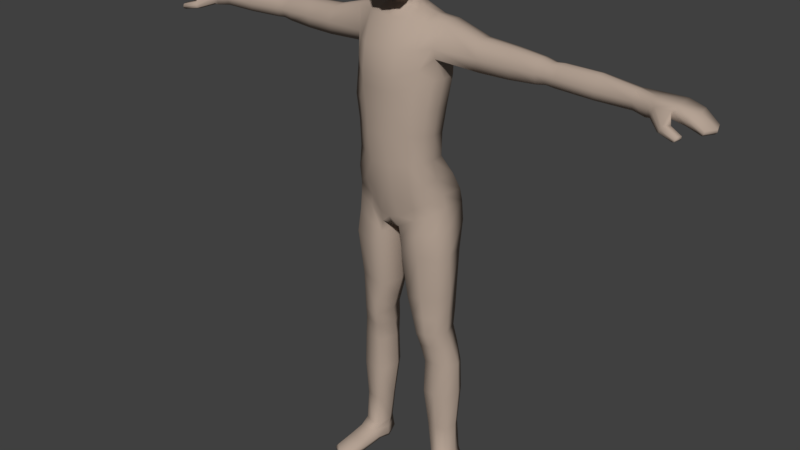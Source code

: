 # Source: Character.blend  (saved by Blender 2.78.0; exported with 4.5.12 LTS)
import bpy
from mathutils import Matrix  # noqa: F401  (used for matrix-valued properties, if any)

bpy.ops.wm.read_factory_settings(use_empty=True)
scene = bpy.context.scene
scene.name = 'Scene'

# ---- collections
col_collection_1 = bpy.data.collections.new('Collection 1'); scene.collection.children.link(col_collection_1)

# ---- materials (node trees are filled in below, after node groups)
mat_skin = bpy.data.materials.new('Skin')
mat_skin.alpha_threshold = 0.0
mat_skin.use_transparent_shadow = False
mat_skin.diffuse_color = (0.4575, 0.3625, 0.296, 1.0)
mat_skin.roughness = 0.5
mat_skin.specular_intensity = 0.0

# ---- material node trees

# ---- world
world_world = bpy.data.worlds.new('World'); scene.world = world_world
world_world.color = (0.05088, 0.05088, 0.05088)
world_world.use_sun_shadow = False
world_world.sun_shadow_jitter_overblur = 0.0
world_world.cycles.sampling_method = 'MANUAL'

# ---- meshes
me_cube_001 = bpy.data.meshes.new('Cube.001')
me_cube_001.from_pydata([(0.0, 0.06988, 1.705), (0.08169, -0.02128, 1.708), (0.0, -0.1225, 1.706), (0.0, 0.04123, 1.612), (0.0, -0.02128, 1.809), (0.0, 0.04538, 1.631), (0.0, 0.05649, 1.779), (0.05891, 0.04709, 1.708), (0.06837, -0.0266, 1.603), (0.06521, -0.02128, 1.785), (0.05891, -0.09968, 1.71), (0.0, -0.09111, 1.569), (0.0, -0.1065, 1.776), (0.05064, -0.07497, 1.577), (0.04749, -0.0888, 1.757), (0.05064, 0.0324, 1.646), (0.04749, 0.03877, 1.76), (0.1277, -0.03642, 0.9441), (0.1295, -0.02057, 1.412), (0.141, 0.1045, 0.9488), (0.1295, 0.06464, 1.41), (0.0, 0.136, 0.9257), (0.0, 0.1305, 1.357), (0.0, -0.0462, 0.8858), (0.0, -0.1059, 1.358), (0.1455, -0.008104, 1.514), (0.1455, 0.06438, 1.511), (0.0, 0.08293, 1.51), (0.0, -0.05173, 1.515), (0.1152, 0.0362, 1.18), (0.1152, -0.05292, 1.191), (0.0, -0.1016, 1.191), (0.0, 0.06673, 1.179), (0.0, 0.1236, 1.435), (0.1296, 0.0847, 1.441), (0.1296, -0.03288, 1.444), (0.0, -0.09854, 1.438), (0.1265, 0.03978, 1.261), (0.1263, -0.05316, 1.267), (0.0, -0.1021, 1.261), (0.0, 0.09088, 1.253), (0.1126, 0.03709, 1.108), (0.1126, -0.05148, 1.11), (0.0, -0.09729, 1.099), (0.0, 0.07186, 1.088), (0.05454, 0.1305, 1.362), (0.03012, -0.05319, 0.8899), (0.03638, 0.1259, 0.9028), (0.05454, -0.1059, 1.364), (0.05476, 0.08082, 1.511), (0.05476, -0.05173, 1.517), (0.04435, -0.1016, 1.191), (0.04435, 0.06673, 1.179), (0.05137, -0.09854, 1.441), (0.05137, 0.1236, 1.438), (0.04774, -0.1021, 1.263), (0.04774, 0.09088, 1.255), (0.03436, 0.07186, 1.087), (0.03436, -0.09729, 1.098), (0.117, 0.08726, 1.038), (0.117, -0.0535, 1.043), (0.0, -0.08449, 1.002), (0.0, 0.1231, 1.006), (0.03436, -0.08449, 1.002), (0.03436, 0.1166, 1.01), (0.168, 0.01912, 0.07011), (0.1675, 0.08683, 0.07172), (0.1128, 0.01168, 0.06847), (0.1165, 0.08903, 0.06817), (0.07771, -0.02784, 0.5303), (0.1409, -0.00975, 0.5291), (0.1401, 0.07815, 0.5354), (0.08126, 0.08453, 0.5347), (0.1494, -0.03107, 0.8086), (0.04898, 0.09033, 0.7992), (0.03936, -0.05111, 0.8002), (0.1534, 0.08142, 0.806), (0.04755, -0.03308, 0.651), (0.1419, 0.08812, 0.6721), (0.1426, -0.01393, 0.6558), (0.05508, 0.09478, 0.6635), (0.09094, 0.002223, 0.4169), (0.1604, 0.09312, 0.4055), (0.1612, 0.01244, 0.4152), (0.09539, 0.1001, 0.4068), (0.08751, 0.001027, 0.3023), (0.1629, 0.096, 0.302), (0.1636, 0.01046, 0.3011), (0.09272, 0.1011, 0.3016), (0.1015, 0.009551, 0.1759), (0.1589, 0.0859, 0.1762), (0.1595, 0.01798, 0.1753), (0.1049, 0.09057, 0.1754), (0.1368, -0.03155, 0.8869), (0.04592, 0.1057, 0.8564), (0.03696, -0.05231, 0.8522), (0.154, 0.09385, 0.8971), (0.4642, 0.04792, 1.409), (0.4645, 0.005934, 1.41), (0.4722, 0.04743, 1.461), (0.4724, 0.009719, 1.462), (0.4667, 0.05697, 1.434), (0.4671, -0.002896, 1.436), (0.7108, 0.04679, 1.401), (0.711, 0.008252, 1.402), (0.711, 0.04664, 1.45), (0.7111, 0.01204, 1.451), (0.7096, 0.0554, 1.427), (0.7098, 0.0004578, 1.428), (0.2607, 0.07142, 1.438), (0.2631, 0.05806, 1.398), (0.2544, 0.05708, 1.481), (0.2632, -0.005037, 1.4), (0.2609, -0.01854, 1.44), (0.2545, 0.0004142, 1.482), (0.3527, 0.06419, 1.436), (0.3534, 0.05226, 1.476), (0.353, -0.01072, 1.438), (0.3542, 0.05299, 1.399), (0.3544, 0.0004484, 1.4), (0.3536, 0.005067, 1.477), (0.6045, -0.001219, 1.428), (0.6074, 0.01088, 1.464), (0.6033, 0.007093, 1.402), (0.6072, 0.04704, 1.463), (0.6041, 0.05618, 1.427), (0.6031, 0.04735, 1.401), (0.04287, -0.01162, 1.545), (0.04287, 0.05071, 1.546), (0.0, -0.02235, 1.545), (0.0, 0.06649, 1.547), (0.04287, -0.01574, 1.568), (0.04287, 0.03657, 1.59), (0.0, -0.02711, 1.559), (0.0, 0.04589, 1.591), (0.1435, 0.02342, 0.9558), (0.1326, 0.02195, 1.408), (0.0, 0.03708, 0.8877), (0.1469, 0.02828, 1.517), (0.1197, -0.008402, 1.185), (0.1309, -0.006735, 1.263), (0.1172, -0.0072, 1.109), (0.01491, 0.03711, 0.8948), (0.1215, 0.008341, 1.044), (0.1808, 0.0498, 0.07127), (0.1027, 0.06073, 0.06927), (0.06485, 0.03485, 0.534), (0.1561, 0.02561, 0.5352), (0.1728, 0.006197, 0.8121), (0.022, 0.01717, 0.7999), (0.1634, 0.0268, 0.664), (0.03156, 0.03699, 0.6554), (0.07734, 0.06551, 0.4116), (0.1777, 0.05719, 0.4115), (0.07334, 0.06541, 0.3023), (0.1812, 0.0577, 0.3022), (0.08946, 0.0621, 0.1738), (0.1739, 0.05521, 0.1747), (0.02102, 0.032, 0.8512), (0.1585, 0.02038, 0.8984), (0.4645, 0.02683, 1.405), (0.4726, 0.02869, 1.466), (0.7142, 0.02746, 1.398), (0.7147, 0.02942, 1.453), (0.255, 0.02887, 1.486), (0.2631, 0.02641, 1.394), (0.3539, 0.02878, 1.481), (0.3545, 0.02662, 1.395), (0.603, 0.02712, 1.397), (0.6076, 0.02907, 1.468), (0.04665, 0.01956, 1.548), (0.09885, 0.02585, 1.524), (0.04743, 0.009891, 1.581), (0.05805, -0.006844, 1.593), (0.0, -0.05842, 1.56), (0.04564, -0.046, 1.573), (0.04564, 0.02974, 1.614), (0.9093, 0.06389, 1.4), (0.9044, 0.06389, 1.387), (0.9018, 0.0005877, 1.4), (0.8968, 0.0005877, 1.387), (0.7616, 0.05972, 1.447), (0.748, 0.05972, 1.398), (0.7643, -0.003352, 1.447), (0.7507, -0.003352, 1.398), (0.8292, -0.008828, 1.445), (0.8247, 0.06757, 1.445), (0.82, -0.008828, 1.413), (0.8155, 0.06757, 1.413), (0.92, 0.0309, 1.4), (0.9151, 0.0309, 1.387), (0.7643, 0.02362, 1.447), (0.7507, 0.02362, 1.398), (0.8189, 0.02252, 1.413), (0.8281, 0.02252, 1.445), (0.8203, -0.01411, 1.435), (0.7763, -0.01046, 1.433), (0.7646, -0.006862, 1.401), (0.8158, -0.01042, 1.41), (0.7656, 0.01275, 1.396), (0.8112, 0.01129, 1.405), (0.829, -0.02431, 1.403), (0.8135, -0.03943, 1.402), (0.8084, -0.04263, 1.386), (0.8262, -0.02479, 1.391), (0.8014, -0.03596, 1.384), (0.8166, -0.01953, 1.389), (0.8657, -0.0386, 1.391), (0.8587, -0.05277, 1.391), (0.8559, -0.05622, 1.379), (0.8639, -0.03961, 1.382), (0.8495, -0.0533, 1.377), (0.856, -0.03829, 1.381), (0.8655, -0.009824, 1.431), (0.8616, 0.06801, 1.406), (0.8689, 0.06801, 1.431), (0.8582, -0.009824, 1.406), (0.8748, 0.03166, 1.431), (0.8675, 0.03166, 1.406), (0.9089, 0.06559, 1.393), (0.9011, 0.0004512, 1.393), (0.7525, 0.06103, 1.423), (0.7552, -0.003603, 1.423), (0.8196, 0.06937, 1.429), (0.8242, -0.009238, 1.429), (0.9199, 0.03164, 1.393), (0.7685, -0.009067, 1.417), (0.8175, -0.01278, 1.423), (0.8102, -0.04238, 1.394), (0.8273, -0.02541, 1.397), (0.8579, -0.05623, 1.384), (0.8656, -0.04039, 1.386), (0.8625, -0.01026, 1.418), (0.8661, 0.06983, 1.419), (0.108, 0.01538, 0.01117), (0.1172, -0.01235, 0.04637), (0.1164, 0.08724, 0.001153), (0.1157, 0.09295, 0.03947), (0.1876, 0.01859, 0.01079), (0.1698, -0.009849, 0.05017), (0.1669, 0.09046, 0.0007727), (0.1688, 0.09617, 0.04353), (0.1061, 0.05708, -0.0002414), (0.09885, 0.04314, 0.04721), (0.1857, 0.06651, -0.0006216), (0.1824, 0.0494, 0.04936), (0.1275, -0.118, -4.774e-05), (0.1329, -0.1142, 0.02202), (0.1924, -0.1144, 1.212e-05), (0.1869, -0.1106, 0.01991), (0.1067, 0.002705, 0.02126), (0.1146, 0.09713, 0.01607), (0.1717, 0.1003, 0.02012), (0.1896, 0.005919, 0.02425), (0.1891, 0.0494, 0.02298), (0.09656, 0.04314, 0.01936), (0.1239, -0.118, 0.006768), (0.1948, -0.1144, 0.007303), (0.4341, 0.05952, 1.435), (0.4379, 0.04913, 1.468), (0.4345, -0.00566, 1.436), (0.4336, 0.04971, 1.404), (0.4338, 0.003996, 1.405), (0.4382, 0.008075, 1.469), (0.4384, 0.02872, 1.473), (0.4338, 0.02675, 1.4), (0.4974, 0.009942, 1.465), (0.4972, 0.04735, 1.464), (0.4906, 0.04781, 1.406), (0.4925, -0.002572, 1.434), (0.4908, 0.006157, 1.407), (0.4921, 0.05682, 1.433), (0.4976, 0.02876, 1.469), (0.4908, 0.02688, 1.402), (0.06446, -0.03024, 0.5872), (0.1409, 0.08437, 0.5955), (0.1416, -0.01168, 0.5886), (0.06975, 0.09088, 0.5913), (0.1593, 0.02613, 0.5918), (0.05022, 0.03579, 0.5874), (0.1503, 0.003705, 0.4795), (0.08786, 0.09354, 0.4749), (0.08389, -0.01389, 0.4809), (0.1496, 0.08689, 0.4747), (0.1662, 0.04036, 0.4774), (0.07068, 0.04917, 0.4768), (0.1226, -0.05819, 0.03541), (0.1768, -0.05522, 0.03655), (0.1897, -0.06024, 1.212e-05), (0.116, -0.06361, 0.0001943), (0.1147, -0.06424, 0.01369), (0.191, -0.06087, 0.01557), (0.134, 0.05469, 1.35), (0.1339, -0.03361, 1.354), (0.0, -0.1044, 1.32), (0.0, 0.1147, 1.316), (0.05475, -0.1044, 1.324), (0.05475, 0.1147, 1.32), (0.1376, 0.01047, 1.35), (0.1015, 0.09212, 1.385), (0.08126, -0.04271, 0.9183), (0.09424, 0.06852, 1.513), (0.05941, 0.05076, 1.533), (0.07806, 0.04587, 1.18), (0.08899, 0.09849, 1.439), (0.08495, 0.05992, 1.259), (0.07271, 0.04871, 1.096), (0.08868, 0.1092, 0.9267), (0.107, -0.06247, 1.386), (0.09301, -0.02576, 1.509), (0.08332, -0.07646, 1.191), (0.09384, -0.06507, 1.441), (0.09048, -0.07691, 1.265), (0.07743, -0.07341, 1.105), (0.08014, -0.06803, 1.024), (0.07572, 0.09633, 1.022), (0.1406, 0.01168, 0.06562), (0.1425, 0.08209, 0.0693), (0.1108, 0.07544, 0.5349), (0.1091, -0.02416, 0.5305), (0.09497, -0.04636, 0.8048), (0.1018, 0.07996, 0.8031), (0.09543, -0.02879, 0.6538), (0.09907, 0.08553, 0.6679), (0.1281, 0.0907, 0.4058), (0.1261, 0.004163, 0.4166), (0.1282, 0.09266, 0.302), (0.1257, 0.0026, 0.3018), (0.1321, 0.08234, 0.176), (0.1304, 0.01061, 0.1746), (0.1001, 0.09401, 0.8785), (0.08732, -0.04718, 0.87), (0.05868, -0.00493, 1.533), (0.06156, 0.02342, 1.536), (0.1424, 0.08584, 0.005954), (0.1432, 0.08887, 0.04038), (0.1488, 0.01736, 0.01682), (0.1432, -0.01296, 0.05103), (0.1468, 0.06249, 0.005391), (0.1605, -0.1353, 0.00412), (0.1603, -0.1315, 0.01679), (0.1599, -0.1336, 0.006255), (0.1442, 0.09302, 0.01915), (0.1031, -0.02625, 0.588), (0.1056, 0.08173, 0.5939), (0.117, -0.008388, 0.4816), (0.1189, 0.08437, 0.4741), (0.1538, -0.06229, 0.005942), (0.1504, -0.05967, 0.03714), (0.0974, -0.06831, 1.339), (0.09173, 0.07962, 1.337), (0.1314, 0.1059, 0.9855), (0.1221, -0.04137, 0.9848), (0.0, -0.06027, 0.9174), (0.0, 0.1338, 0.9395), (0.03434, -0.05891, 0.9251), (0.03209, 0.1327, 0.9405), (0.1335, 0.0221, 0.9947), (0.08173, 0.1133, 0.963), (0.07856, -0.04519, 0.9564)], [], [(0, 6, 16, 7), (0, 7, 15, 5), (1, 8, 15, 7), (1, 7, 16, 9), (1, 9, 14, 10), (1, 10, 13, 8), (2, 11, 13, 10), (2, 10, 14, 12), (15, 8, 173, 176), (5, 15, 176, 3), (4, 9, 16, 6), (4, 12, 14, 9), (350, 299, 20, 292), (298, 136, 18, 293), (329, 89, 67, 316), (258, 259, 99, 101), (296, 48, 24, 294), (49, 27, 130, 128), (54, 33, 27, 49), (311, 35, 25, 309), (58, 51, 31, 43), (141, 139, 30, 42), (306, 303, 29, 41), (308, 18, 35, 311), (45, 22, 33, 54), (261, 258, 101, 97), (51, 55, 39, 31), (139, 140, 38, 30), (303, 305, 37, 29), (315, 306, 41, 59), (143, 141, 42, 60), (63, 58, 43, 61), (314, 313, 58, 63), (32, 40, 56, 52), (310, 312, 55, 51), (299, 45, 54, 304), (24, 48, 53, 36), (44, 32, 52, 57), (313, 310, 51, 58), (36, 53, 50, 28), (304, 54, 49, 301), (28, 50, 127, 129), (349, 308, 48, 296), (137, 142, 46, 23), (295, 22, 45, 297), (354, 62, 64, 356), (359, 314, 63, 355), (355, 63, 61, 353), (357, 143, 60, 352), (358, 315, 59, 351), (328, 90, 66, 317), (157, 91, 65, 144), (156, 92, 68, 145), (279, 277, 72, 146), (278, 276, 70, 147), (344, 275, 71, 318), (343, 274, 69, 319), (331, 95, 75, 320), (330, 96, 76, 321), (159, 93, 73, 148), (158, 94, 74, 149), (320, 75, 77, 322), (321, 76, 78, 323), (148, 73, 79, 150), (149, 74, 80, 151), (285, 281, 84, 152), (284, 280, 83, 153), (346, 283, 82, 324), (345, 282, 81, 325), (152, 84, 88, 154), (153, 83, 87, 155), (324, 82, 86, 326), (325, 81, 85, 327), (154, 88, 92, 156), (155, 87, 91, 157), (326, 86, 90, 328), (327, 85, 89, 329), (142, 47, 94, 158), (135, 17, 93, 159), (307, 19, 96, 330), (300, 46, 95, 331), (62, 44, 57, 64), (121, 123, 104, 108), (122, 121, 108, 106), (265, 261, 97, 160), (263, 260, 102, 100), (260, 262, 98, 102), (264, 263, 100, 161), (169, 122, 106, 163), (126, 125, 107, 103), (125, 124, 105, 107), (168, 126, 103, 162), (138, 25, 114, 164), (35, 18, 112, 113), (25, 35, 113, 114), (136, 20, 110, 165), (20, 34, 109, 110), (34, 26, 111, 109), (164, 114, 120, 166), (113, 112, 119, 117), (114, 113, 117, 120), (165, 110, 118, 167), (110, 109, 115, 118), (109, 111, 116, 115), (273, 268, 126, 168), (271, 267, 124, 125), (268, 271, 125, 126), (272, 266, 122, 169), (266, 269, 121, 122), (269, 270, 123, 121), (25, 138, 171, 309), (301, 49, 128, 302), (301, 171, 138, 26), (333, 332, 309, 171), (170, 128, 132, 172), (129, 127, 131, 133), (128, 130, 134, 132), (127, 170, 172, 131), (301, 302, 333, 171), (267, 272, 169, 124), (270, 273, 168, 123), (112, 165, 167, 119), (111, 164, 166, 116), (18, 136, 165, 112), (26, 138, 164, 111), (123, 168, 162, 104), (124, 169, 163, 105), (259, 264, 161, 99), (262, 265, 160, 98), (19, 135, 159, 96), (46, 142, 158, 95), (86, 155, 157, 90), (85, 154, 156, 89), (82, 153, 155, 86), (81, 152, 154, 85), (283, 284, 153, 82), (282, 285, 152, 81), (75, 149, 151, 77), (76, 148, 150, 78), (95, 158, 149, 75), (96, 159, 148, 76), (275, 278, 147, 71), (274, 279, 146, 69), (89, 156, 145, 67), (90, 157, 144, 66), (351, 59, 143, 357), (21, 47, 142, 137), (59, 41, 141, 143), (29, 37, 140, 139), (41, 29, 139, 141), (292, 20, 136, 298), (13, 11, 174, 175), (8, 13, 175, 173), (131, 175, 174, 133), (175, 131, 172, 173), (173, 172, 132, 176), (176, 132, 134, 3), (185, 183, 196, 195), (194, 191, 183, 185), (163, 106, 183, 191), (221, 181, 186, 223), (218, 190, 180, 216), (233, 215, 177, 219), (225, 189, 179, 220), (192, 193, 200, 199), (217, 194, 185, 213), (232, 213, 185, 224), (215, 186, 194, 217), (182, 188, 193, 192), (219, 177, 189, 225), (214, 178, 190, 218), (105, 163, 191, 181), (186, 181, 191, 194), (200, 198, 204, 206), (199, 200, 206, 205), (222, 184, 197, 226), (224, 185, 195, 227), (193, 187, 198, 200), (184, 192, 199, 197), (203, 205, 211, 209), (229, 201, 207, 231), (226, 197, 203, 228), (195, 196, 202, 201), (227, 195, 201, 229), (197, 199, 205, 203), (231, 207, 208, 230), (211, 212, 210, 209), (205, 206, 212, 211), (206, 204, 210, 212), (228, 203, 209, 230), (201, 202, 208, 207), (188, 214, 218, 193), (177, 215, 217, 189), (220, 179, 213, 232), (189, 217, 213, 179), (223, 186, 215, 233), (193, 218, 216, 187), (162, 103, 182, 192), (104, 162, 192, 184), (188, 223, 233, 214), (180, 220, 232, 216), (202, 228, 230, 208), (210, 231, 230, 209), (198, 227, 229, 204), (196, 226, 228, 202), (204, 229, 231, 210), (187, 224, 227, 198), (183, 222, 226, 196), (178, 219, 225, 190), (216, 232, 224, 187), (190, 225, 220, 180), (214, 233, 219, 178), (182, 221, 223, 188), (107, 105, 181, 221), (103, 107, 221, 182), (108, 104, 184, 222), (106, 108, 222, 183), (255, 243, 237, 251), (342, 335, 241, 252), (254, 245, 239, 253), (348, 286, 247, 340), (338, 244, 238, 336), (334, 240, 244, 338), (252, 241, 245, 254), (250, 235, 243, 255), (317, 335, 237, 68), (144, 245, 241, 66), (65, 239, 245, 144), (68, 237, 243, 145), (145, 243, 235, 67), (316, 337, 239, 65), (341, 340, 247, 256), (291, 287, 249, 257), (290, 289, 246, 256), (347, 288, 248, 339), (286, 290, 256, 247), (288, 291, 257, 248), (339, 341, 256, 246), (234, 250, 255, 242), (240, 252, 254, 244), (244, 254, 253, 238), (334, 342, 252, 240), (242, 255, 251, 236), (119, 167, 265, 262), (116, 166, 264, 259), (166, 120, 263, 264), (117, 119, 262, 260), (120, 117, 260, 263), (167, 118, 261, 265), (118, 115, 258, 261), (115, 116, 259, 258), (98, 160, 273, 270), (99, 161, 272, 267), (102, 98, 270, 269), (100, 102, 269, 266), (161, 100, 266, 272), (97, 101, 271, 268), (101, 99, 267, 271), (160, 97, 268, 273), (77, 151, 279, 274), (78, 150, 278, 275), (322, 77, 274, 343), (323, 78, 275, 344), (150, 79, 276, 278), (151, 80, 277, 279), (69, 146, 285, 282), (71, 147, 284, 283), (319, 69, 282, 345), (318, 71, 283, 346), (147, 70, 280, 284), (146, 72, 281, 285), (238, 253, 291, 288), (235, 250, 290, 286), (336, 238, 288, 347), (250, 234, 289, 290), (253, 239, 287, 291), (337, 235, 286, 348), (37, 292, 298, 140), (40, 295, 297, 56), (312, 349, 296, 55), (55, 296, 294, 39), (140, 298, 293, 38), (305, 350, 292, 37), (56, 297, 350, 305), (38, 293, 349, 312), (239, 337, 348, 287), (234, 336, 347, 289), (72, 318, 346, 281), (70, 319, 345, 280), (80, 323, 344, 277), (79, 322, 343, 276), (236, 251, 342, 334), (248, 257, 341, 339), (289, 347, 339, 246), (257, 249, 340, 341), (67, 235, 337, 316), (66, 241, 335, 317), (236, 334, 338, 242), (242, 338, 336, 234), (287, 348, 340, 249), (251, 237, 335, 342), (128, 170, 333, 302), (50, 309, 332, 127), (170, 127, 332, 333), (17, 300, 331, 93), (47, 307, 330, 94), (87, 327, 329, 91), (88, 326, 328, 92), (83, 325, 327, 87), (84, 324, 326, 88), (280, 345, 325, 83), (281, 346, 324, 84), (74, 321, 323, 80), (73, 320, 322, 79), (94, 330, 321, 74), (93, 331, 320, 73), (276, 343, 319, 70), (277, 344, 318, 72), (92, 328, 317, 68), (356, 64, 315, 358), (352, 60, 314, 359), (293, 18, 308, 349), (34, 304, 301, 26), (42, 30, 310, 313), (20, 299, 304, 34), (30, 38, 312, 310), (60, 42, 313, 314), (64, 57, 306, 315), (52, 56, 305, 303), (48, 308, 311, 53), (57, 52, 303, 306), (53, 311, 309, 50), (91, 329, 316, 65), (297, 45, 299, 350), (17, 352, 359, 300), (47, 356, 358, 307), (19, 351, 357, 135), (307, 358, 351, 19), (135, 357, 352, 17), (46, 355, 353, 23), (300, 359, 355, 46), (21, 354, 356, 47)])
me_cube_001.polygons.foreach_set('use_smooth', [True] * 342)
me_cube_001.materials.append(mat_skin)
me_cube_001.use_remesh_preserve_volume = False
me_cube_001.use_remesh_preserve_attributes = False
me_cube_001.use_mirror_vertex_groups = False
me_cube_001.update()
arm_armature = bpy.data.armatures.new('Armature')  # bones are not reproduced

# ---- objects
ob_armature = bpy.data.objects.new('Armature', arm_armature)
ob_cube = bpy.data.objects.new('Cube', me_cube_001)

# ---- transforms, parenting, visibility, modifiers, constraints
ob_armature.location = (0.0, 0.0, 0.9275)
ob_armature.hide_viewport = True
ob_armature.show_in_front = True
ob_armature.lineart.crease_threshold = 0.0
ob_cube.parent = ob_armature
ob_cube.matrix_parent_inverse = Matrix(((1.0, 0.0, 0.0, 0.0), (0.0, 1.0, 0.0, 0.0), (0.0, 0.0, 1.0, -0.9275), (0.0, 0.0, 0.0, 1.0)))
ob_cube.location = (0.0, 0.0, 0.0)
ob_cube.lineart.crease_threshold = 0.0
_vg = ob_cube.vertex_groups.new(name='Hips')
for _i, _w in zip([17, 19, 21, 23, 29, 30, 31, 32, 37, 38, 39, 40, 41, 42, 43, 44, 46, 47, 51, 52, 55, 56, 57, 58, 59, 60, 61, 62, 63, 64, 74, 75, 93, 94, 95, 135, 137, 139, 140, 141, 142, 143, 149, 158, 300, 303, 305, 306, 307, 310, 312, 313, 314, 315, 330, 331, 351, 352, 353, 354, 355, 356, 357, 358, 359], [0.1838, 0.0679, 0.3559, 0.7709, 0.1764, 0.1569, 0.1753, 0.1552, 0.04801, 0.0441, 0.0564, 0.05109, 0.5741, 0.5764, 0.8085, 0.6821, 0.6633, 0.2396, 0.1604, 0.1452, 0.04659, 0.03653, 0.6848, 0.8116, 0.2725, 0.6642, 0.8763, 0.5228, 0.8457, 0.4838, 0.000227, 0.05394, 0.03658, 0.103, 0.2156, 0.09481, 0.7176, 0.1751, 0.0504, 0.6174, 0.6461, 0.525, 0.04393, 0.2007, 0.2728, 0.1541, 0.0391, 0.6271, 0.1089, 0.1569, 0.04217, 0.7432, 0.7667, 0.3001, 0.005297, 0.08763, 0.1702, 0.424, 0.8236, 0.4394, 0.7545, 0.3617, 0.3099, 0.2045, 0.5197]): _vg.add([_i], _w, 'REPLACE')
_vg = ob_cube.vertex_groups.new(name='Spine')
for _i, _w in zip([18, 20, 22, 24, 29, 30, 31, 32, 33, 36, 37, 38, 39, 40, 41, 42, 43, 44, 45, 48, 51, 52, 53, 54, 55, 56, 57, 58, 59, 60, 61, 62, 63, 64, 136, 139, 140, 141, 143, 292, 293, 294, 295, 296, 297, 298, 299, 303, 304, 305, 306, 308, 310, 311, 312, 313, 314, 315, 349, 350, 351, 352, 353, 354, 355, 356, 357, 358, 359], [0.01854, 0.003708, 0.1754, 0.1571, 0.7126, 0.7495, 0.7434, 0.7433, 0.05772, 0.05074, 0.6963, 0.6957, 0.6866, 0.6772, 0.2364, 0.3475, 0.152, 0.1738, 0.1429, 0.1369, 0.7659, 0.7595, 0.03508, 0.04444, 0.7109, 0.6983, 0.1569, 0.1463, 0.05498, 0.09674, 0.006591, 0.02974, 0.003475, 0.0253, 0.01281, 0.724, 0.6994, 0.261, 0.08339, 0.1735, 0.1763, 0.2923, 0.3044, 0.2684, 0.2657, 0.1868, 0.09292, 0.7454, 0.02374, 0.7144, 0.1892, 0.09678, 0.7657, 0.01832, 0.7145, 0.1995, 0.04961, 0.0362, 0.214, 0.2204, 0.02749, 0.04837, 0.003296, 0.01487, 0.001738, 0.01265, 0.0417, 0.0181, 0.0248]): _vg.add([_i], _w, 'REPLACE')
_vg = ob_cube.vertex_groups.new(name='Chest')
for _i, _w in zip([3, 5, 18, 20, 22, 24, 25, 26, 27, 28, 29, 30, 31, 32, 33, 34, 35, 36, 37, 38, 39, 40, 45, 48, 49, 50, 51, 52, 53, 54, 55, 56, 127, 128, 129, 130, 131, 132, 133, 134, 136, 138, 139, 140, 170, 171, 172, 173, 174, 175, 176, 292, 293, 294, 295, 296, 297, 298, 299, 301, 302, 303, 304, 305, 308, 309, 310, 311, 312, 332, 333, 349, 350], [0.07376, 0.02888, 0.1716, 0.1371, 0.7097, 0.7663, 0.1422, 0.1124, 0.7399, 0.6393, 0.05091, 0.05952, 0.06736, 0.06044, 0.7748, 0.1862, 0.2136, 0.8046, 0.1725, 0.1943, 0.2357, 0.2312, 0.7056, 0.7682, 0.6661, 0.6564, 0.0581, 0.05287, 0.791, 0.727, 0.2157, 0.2153, 0.2272, 0.606, 0.1646, 0.5223, 0.09022, 0.1218, 0.0937, 0.1393, 0.1178, 0.1013, 0.05307, 0.171, 0.2752, 0.2976, 0.0897, 0.0305, 0.04138, 0.02405, 0.04735, 0.4955, 0.5562, 0.6434, 0.6039, 0.659, 0.6326, 0.4951, 0.5722, 0.3532, 0.5094, 0.04863, 0.558, 0.1852, 0.6562, 0.51, 0.05506, 0.6505, 0.2004, 0.4731, 0.4722, 0.657, 0.6189]): _vg.add([_i], _w, 'REPLACE')
_vg = ob_cube.vertex_groups.new(name='Neck')
for _i, _w in zip([0, 2, 3, 5, 7, 8, 10, 11, 13, 15, 25, 27, 28, 33, 36, 49, 50, 53, 54, 127, 128, 129, 130, 131, 132, 133, 134, 138, 170, 171, 172, 173, 174, 175, 176, 301, 302, 309, 311, 332, 333], [0.03346, 0.06361, 0.2941, 0.1626, 0.005829, 0.2093, 0.04259, 0.4409, 0.4165, 0.08924, 0.0165, 0.148, 0.2652, 0.03168, 0.0692, 0.1007, 0.1803, 0.05019, 0.01164, 0.6246, 0.2642, 0.7241, 0.3867, 0.6239, 0.567, 0.7145, 0.5396, 0.008042, 0.5657, 0.1219, 0.5959, 0.3014, 0.4775, 0.3798, 0.243, 0.08472, 0.2389, 0.1136, 0.02722, 0.3387, 0.2944]): _vg.add([_i], _w, 'REPLACE')
_vg = ob_cube.vertex_groups.new(name='Head')
for _i, _w in zip([0, 1, 2, 3, 4, 5, 6, 7, 8, 9, 10, 11, 12, 13, 14, 15, 16, 28, 50, 127, 128, 129, 130, 131, 132, 133, 134, 170, 172, 173, 174, 175, 176, 302, 332, 333], [0.9478, 0.9735, 0.9334, 0.6256, 0.9977, 0.7942, 0.9848, 0.9659, 0.767, 0.9926, 0.9513, 0.5392, 0.9818, 0.5681, 0.9825, 0.8911, 0.9857, 0.01778, 0.0003501, 0.09118, 0.06005, 0.0901, 0.05763, 0.2651, 0.2942, 0.1787, 0.3095, 0.08508, 0.2951, 0.6498, 0.4702, 0.5752, 0.7013, 0.03135, 0.05014, 0.04122]): _vg.add([_i], _w, 'REPLACE')
_vg = ob_cube.vertex_groups.new(name='Arm_Upper.L')
for _i, _w in zip([18, 20, 22, 24, 25, 26, 27, 28, 33, 34, 35, 36, 37, 38, 40, 45, 48, 49, 50, 53, 54, 56, 97, 98, 99, 100, 101, 102, 109, 110, 111, 112, 113, 114, 115, 116, 117, 118, 119, 120, 127, 128, 130, 136, 138, 140, 160, 161, 164, 165, 166, 167, 170, 171, 258, 259, 260, 261, 262, 263, 264, 265, 269, 270, 292, 293, 294, 295, 296, 297, 298, 299, 301, 302, 304, 305, 308, 309, 311, 312, 332, 333, 349, 350], [0.784, 0.8296, 0.08411, 0.03127, 0.8143, 0.856, 0.07692, 0.04958, 0.1153, 0.7832, 0.7467, 0.06249, 0.07015, 0.05495, 0.003426, 0.127, 0.06688, 0.204, 0.1274, 0.1062, 0.186, 0.01231, 0.1696, 0.1974, 0.12, 0.1462, 0.1216, 0.1825, 0.9935, 0.9899, 0.9945, 0.986, 0.9883, 0.9909, 0.9964, 0.9964, 0.9919, 0.991, 0.9885, 0.9943, 0.05466, 0.06718, 0.01029, 0.8451, 0.8621, 0.06905, 0.1727, 0.1325, 0.9954, 0.9892, 0.9957, 0.9892, 0.07244, 0.5576, 0.922, 0.9069, 0.878, 0.8791, 0.8596, 0.8852, 0.8992, 0.8649, 0.005992, 0.00899, 0.3129, 0.2475, 0.007839, 0.057, 0.03736, 0.07379, 0.2989, 0.3166, 0.5423, 0.207, 0.3742, 0.03763, 0.2238, 0.3508, 0.2687, 0.01465, 0.1343, 0.1852, 0.1057, 0.1377]): _vg.add([_i], _w, 'REPLACE')
_vg = ob_cube.vertex_groups.new(name='Arm_Lower.L')
for _i, _w in zip([97, 98, 99, 100, 101, 102, 103, 104, 105, 106, 107, 108, 121, 122, 123, 124, 125, 126, 160, 161, 162, 163, 168, 169, 181, 182, 183, 184, 188, 191, 192, 197, 199, 221, 222, 258, 259, 260, 261, 262, 263, 264, 265, 266, 267, 268, 269, 270, 271, 272, 273], [0.8303, 0.8026, 0.88, 0.8538, 0.8784, 0.8175, 0.9675, 0.9345, 0.9656, 0.9527, 0.9706, 0.9441, 0.998, 0.9981, 0.9977, 0.9988, 0.9994, 0.9988, 0.8273, 0.8675, 0.946, 0.9469, 0.9983, 0.9984, 0.08353, 0.6733, 0.05314, 0.2181, 0.04278, 0.03606, 0.4712, 0.06754, 0.1806, 0.2068, 0.1378, 0.07794, 0.09309, 0.1219, 0.1209, 0.1403, 0.1148, 0.1008, 0.135, 0.9794, 0.9854, 0.9794, 0.972, 0.9705, 0.9888, 0.9826, 0.9762]): _vg.add([_i], _w, 'REPLACE')
_vg = ob_cube.vertex_groups.new(name='Hand.L')
for _i, _w in zip([103, 104, 105, 106, 107, 108, 162, 163, 181, 182, 183, 184, 185, 186, 187, 188, 191, 192, 193, 194, 195, 196, 197, 198, 199, 200, 213, 214, 215, 216, 221, 222, 223, 224, 226, 227, 232, 233], [0.002836, 0.004276, 0.01515, 0.001748, 0.006284, 0.004728, 0.02053, 0.04463, 0.8914, 0.2991, 0.2843, 0.1749, 0.4027, 0.8451, 0.3647, 0.8405, 0.8651, 0.3992, 0.8239, 0.4999, 0.2529, 0.08311, 0.07832, 0.2034, 0.2042, 0.351, 0.08547, 0.1091, 0.1062, 0.09623, 0.7808, 0.4362, 0.8779, 0.388, 0.05658, 0.2431, 0.08556, 0.1019]): _vg.add([_i], _w, 'REPLACE')
_vg = ob_cube.vertex_groups.new(name='Fingers_01.L')
for _i, _w in zip([177, 178, 179, 180, 185, 186, 187, 188, 194, 195, 198, 213, 214, 215, 216, 217, 218, 219, 220, 223, 224, 227, 232, 233], [0.1198, 0.1259, 0.1427, 0.09677, 0.4037, 0.1301, 0.1106, 0.06791, 0.482, 0.1914, 0.06291, 0.6703, 0.6065, 0.7144, 0.5628, 0.5009, 0.00159, 0.1084, 0.1061, 0.08759, 0.2146, 0.1254, 0.6363, 0.6952]): _vg.add([_i], _w, 'REPLACE')
_vg = ob_cube.vertex_groups.new(name='Fingers_02.L')
for _i, _w in zip([177, 178, 179, 180, 187, 188, 189, 190, 193, 213, 214, 215, 216, 217, 218, 219, 220, 224, 225, 232, 233], [0.8634, 0.8524, 0.8254, 0.8766, 0.02694, 0.005317, 0.9923, 0.9841, 0.02881, 0.195, 0.2778, 0.1778, 0.264, 0.4919, 0.9574, 0.8746, 0.8674, 0.01357, 0.9969, 0.2153, 0.2]): _vg.add([_i], _w, 'REPLACE')
_vg = ob_cube.vertex_groups.new(name='Thumb_01.L')
for _i, _w in zip([104, 108, 183, 184, 185, 187, 191, 192, 193, 195, 196, 197, 198, 199, 200, 201, 202, 203, 204, 205, 206, 212, 213, 216, 222, 224, 226, 227, 228, 229, 232], [0.02612, 0.00631, 0.6529, 0.6037, 0.1534, 0.3656, 0.07627, 0.1286, 0.1089, 0.4774, 0.8833, 0.8476, 0.5326, 0.6099, 0.5832, 0.1545, 0.8081, 0.3505, 0.3039, 0.706, 0.7989, 0.01924, 0.03105, 0.05987, 0.4206, 0.293, 0.9072, 0.4427, 0.2834, 0.1506, 0.05005]): _vg.add([_i], _w, 'REPLACE')
_vg = ob_cube.vertex_groups.new(name='Thumb_02.L')
for _i, _w in zip([187, 195, 198, 201, 202, 203, 204, 205, 206, 207, 208, 209, 210, 211, 212, 224, 227, 228, 229, 230, 231], [0.1175, 0.06082, 0.1774, 0.8146, 0.1822, 0.6492, 0.6889, 0.2849, 0.1817, 1.013, 0.9954, 1.007, 1.059, 0.9807, 0.9644, 0.07083, 0.1663, 0.7143, 0.8383, 1.005, 1.032]): _vg.add([_i], _w, 'REPLACE')
_vg = ob_cube.vertex_groups.new(name='Arm_Upper.R')
_vg = ob_cube.vertex_groups.new(name='Arm_Lower.R')
_vg = ob_cube.vertex_groups.new(name='Hand.R')
_vg = ob_cube.vertex_groups.new(name='Fingers_01.R')
_vg = ob_cube.vertex_groups.new(name='Fingers_02.R')
_vg = ob_cube.vertex_groups.new(name='Thumb_01.R')
_vg = ob_cube.vertex_groups.new(name='Thumb_02.R')
_vg = ob_cube.vertex_groups.new(name='Leg_Upper.L')
for _i, _w in zip([17, 19, 21, 23, 29, 32, 41, 42, 43, 44, 46, 47, 52, 57, 58, 59, 60, 61, 62, 63, 64, 69, 70, 71, 72, 73, 74, 75, 76, 77, 78, 79, 80, 93, 94, 95, 96, 135, 137, 139, 141, 142, 143, 146, 147, 148, 149, 150, 151, 158, 159, 274, 275, 276, 277, 278, 279, 280, 281, 282, 283, 284, 285, 300, 303, 306, 307, 313, 314, 315, 318, 319, 320, 321, 322, 323, 330, 331, 343, 344, 345, 346, 351, 352, 353, 354, 355, 356, 357, 358, 359], [0.7991, 0.9199, 0.6318, 0.2262, 0.03693, 0.01394, 0.17, 0.06025, 0.002218, 0.1287, 0.3332, 0.7513, 0.01548, 0.1449, 0.01074, 0.6679, 0.2337, 0.09317, 0.4338, 0.1256, 0.4753, 0.8304, 0.8512, 0.8837, 0.8537, 0.9899, 0.9744, 0.9454, 0.9965, 0.9903, 0.9982, 0.997, 0.9942, 0.9543, 0.8953, 0.7835, 0.9794, 0.8905, 0.2811, 0.009949, 0.1029, 0.3527, 0.3856, 0.8602, 0.9156, 0.9955, 0.9525, 0.9988, 0.992, 0.7987, 0.9815, 0.965, 0.9848, 0.9784, 0.9731, 0.9897, 0.9705, 0.1227, 0.1362, 0.1947, 0.1037, 0.09098, 0.1456, 0.7188, 0.02807, 0.1682, 0.8809, 0.03819, 0.1803, 0.6532, 0.8905, 0.844, 0.979, 0.9942, 0.9952, 0.9973, 0.9709, 0.9111, 0.9737, 0.9829, 0.1172, 0.1116, 0.7939, 0.5164, 0.1597, 0.5328, 0.2294, 0.6133, 0.6381, 0.767, 0.4495]): _vg.add([_i], _w, 'REPLACE')
_vg = ob_cube.vertex_groups.new(name='Leg_Lower.L')
for _i, _w in zip([65, 66, 67, 68, 69, 70, 71, 72, 81, 82, 83, 84, 85, 86, 87, 88, 89, 90, 91, 92, 144, 145, 146, 147, 152, 153, 154, 155, 156, 157, 234, 235, 236, 237, 238, 239, 240, 241, 242, 243, 244, 245, 250, 251, 252, 254, 255, 274, 277, 279, 280, 281, 282, 283, 284, 285, 316, 317, 318, 319, 324, 325, 326, 327, 328, 329, 334, 335, 337, 338, 342, 343, 345, 346], [0.2595, 0.9225, 0.5687, 0.9145, 0.1695, 0.1488, 0.1162, 0.1462, 0.9809, 0.9909, 0.9915, 0.9857, 0.9981, 0.9994, 0.999, 0.9988, 0.9808, 0.9981, 0.9772, 0.9958, 0.7319, 0.8399, 0.1397, 0.08442, 0.9838, 0.9908, 0.9985, 0.9993, 0.9915, 0.9917, 0.04468, 0.08558, 0.3845, 0.4128, 0.000779, 0.01264, 0.4056, 0.5625, 0.1521, 0.3377, 0.1388, 0.2386, 0.05165, 0.4347, 0.4858, 0.1112, 0.1514, 0.01854, 0.003066, 0.007827, 0.8773, 0.8638, 0.8053, 0.8963, 0.909, 0.8543, 0.2487, 0.9841, 0.1094, 0.1559, 0.9896, 0.9941, 0.9994, 0.9991, 0.999, 0.9803, 0.4226, 0.8472, 0.00281, 0.0923, 0.5289, 0.001976, 0.8827, 0.8884]): _vg.add([_i], _w, 'REPLACE')
_vg = ob_cube.vertex_groups.new(name='Foot.L')
for _i, _w in zip([65, 66, 67, 68, 144, 145, 234, 235, 236, 237, 238, 239, 240, 241, 242, 243, 244, 245, 247, 249, 250, 251, 252, 253, 254, 255, 256, 257, 286, 287, 288, 289, 290, 291, 316, 334, 335, 336, 337, 338, 342, 348], [0.7365, 0.07731, 0.4212, 0.08539, 0.2668, 0.1593, 0.9264, 0.8758, 0.6141, 0.5863, 0.9442, 0.9492, 0.5942, 0.4372, 0.8427, 0.6532, 0.8606, 0.758, 0.0788, 0.02272, 0.8788, 0.5645, 0.5137, 0.9242, 0.8778, 0.8397, 0.004163, 0.004313, 0.7293, 0.8198, 0.116, 0.157, 0.2736, 0.2332, 0.7466, 0.577, 0.1526, 0.9897, 0.9643, 0.9064, 0.4709, 0.9592]): _vg.add([_i], _w, 'REPLACE')
_vg = ob_cube.vertex_groups.new(name='Toes.L')
for _i, _w in zip([234, 235, 238, 246, 247, 248, 249, 250, 253, 256, 257, 286, 287, 288, 289, 290, 291, 339, 340, 341, 347, 348], [0.002543, 0.02733, 0.01087, 0.9775, 0.9202, 0.9753, 0.9635, 0.06957, 0.05792, 0.9723, 0.9727, 0.2606, 0.1777, 0.8828, 0.8387, 0.721, 0.7656, 0.999, 0.9909, 0.9973, 0.9898, 0.02918]): _vg.add([_i], _w, 'REPLACE')
_vg = ob_cube.vertex_groups.new(name='Leg_Upper.R')
_vg = ob_cube.vertex_groups.new(name='Leg_Lower.R')
_vg = ob_cube.vertex_groups.new(name='Foot.R')
_vg = ob_cube.vertex_groups.new(name='Toes.R')
_m = ob_cube.modifiers.new('Mirror', 'MIRROR')
_m.use_clip = True
_m = ob_cube.modifiers.new('Armature', 'ARMATURE')
_m.object = ob_armature

# ---- collection membership
col_collection_1.objects.link(ob_armature)
col_collection_1.objects.link(ob_cube)

# ---- scene / render settings (as saved in the file)
scene.frame_start = 1; scene.frame_end = 18; scene.frame_set(18)
scene.render.engine = 'BLENDER_EEVEE_NEXT'
scene.render.resolution_percentage = 50
scene.render.dither_intensity = 0.0
scene.cycles.use_denoising = False
scene.cycles.samples = 128
scene.cycles.sampling_pattern = 'TABULATED_SOBOL'
scene.cycles.light_sampling_threshold = 0.0
scene.cycles.use_adaptive_sampling = False
scene.cycles.use_light_tree = False
scene.cycles.blur_glossy = 0.0
scene.cycles.sample_clamp_indirect = 0.0
scene.view_settings.view_transform = 'Standard'
bpy.context.view_layer.update()

# ---- added for rendering (the .blend has no active camera and no usable light): camera, sun
cam_auto = bpy.data.cameras.new('AutoCamera')
cam_auto.lens = 50.0
cam_auto.sensor_width = 36.0
cam_auto.clip_end = 1000.0
ob_auto_camera = bpy.data.objects.new('AutoCamera', cam_auto)
scene.collection.objects.link(ob_auto_camera)
ob_auto_camera.location = (1.88246, -2.27055, 2.37368)
ob_auto_camera.rotation_euler = (1.09748, -7.21219e-08, 0.694738)
scene.camera = ob_auto_camera
light_auto_sun = bpy.data.lights.new('AutoSun', 'SUN')
light_auto_sun.energy = 3.0
light_auto_sun.angle = 0.0523599
ob_auto_sun = bpy.data.objects.new('AutoSun', light_auto_sun)
scene.collection.objects.link(ob_auto_sun)
ob_auto_sun.rotation_euler = (0.872665, 0.174533, 0.523599)
bpy.context.view_layer.update()
